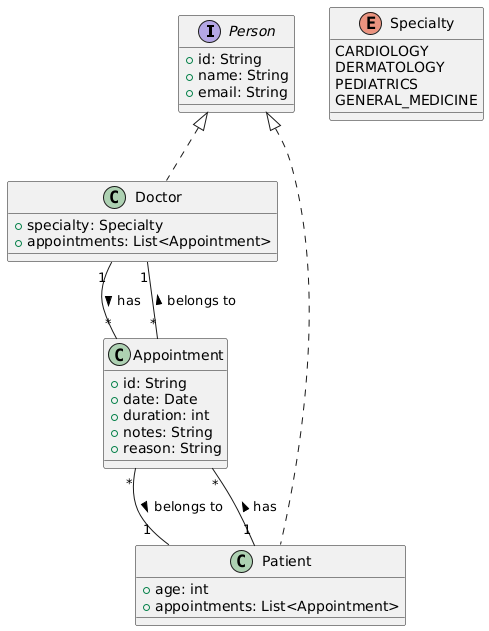

The diagram above was rendered by PlantUML. Its source (embedded in the PNG):
@startuml
interface Person {
  +id: String
  +name: String
  +email: String
}

enum Specialty {
  CARDIOLOGY
  DERMATOLOGY
  PEDIATRICS
  GENERAL_MEDICINE
}

class Doctor {
  +specialty: Specialty
  +appointments: List<Appointment>
}

class Patient {
  +age: int
  +appointments: List<Appointment>
}

class Appointment {
  +id: String
  +date: Date
  +duration: int
  +notes: String
  +reason: String
}

Person <|.. Doctor
Person <|.. Patient

Doctor "1" -- "*" Appointment : has >
Patient "1" -- "*" Appointment : has >
Appointment "*" -- "1" Doctor : belongs to >
Appointment "*" -- "1" Patient : belongs to >
@enduml